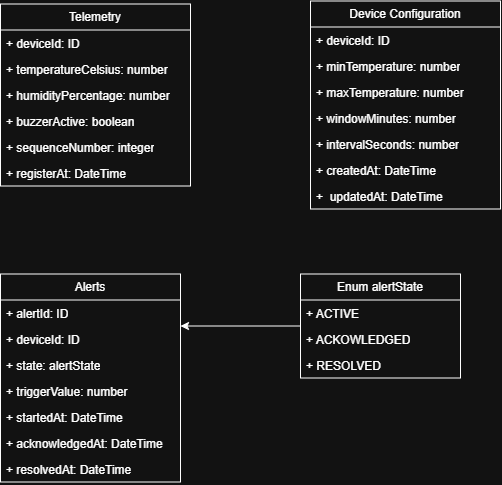

The diagram above was exported from draw.io. Its source (the exported page's mxGraphModel, read from the mxfile embedded in the PNG):
<mxGraphModel dx="1015" dy="526" grid="1" gridSize="10" guides="1" tooltips="1" connect="1" arrows="1" fold="1" page="1" pageScale="1" pageWidth="827" pageHeight="1169" math="0" shadow="0">
  <root>
    <mxCell id="0" />
    <mxCell id="1" parent="0" />
    <mxCell id="kkLy2IyAoQ0iHldM4gOX-13" parent="1" style="swimlane;fontStyle=0;childLayout=stackLayout;horizontal=1;startSize=26;fillColor=none;horizontalStack=0;resizeParent=1;resizeParentMax=0;resizeLast=0;collapsible=1;marginBottom=0;whiteSpace=wrap;html=1;" value="Telemetry" vertex="1">
      <mxGeometry height="182" width="190" x="160" y="620" as="geometry" />
    </mxCell>
    <mxCell id="kkLy2IyAoQ0iHldM4gOX-14" parent="kkLy2IyAoQ0iHldM4gOX-13" style="text;strokeColor=none;fillColor=none;align=left;verticalAlign=top;spacingLeft=4;spacingRight=4;overflow=hidden;rotatable=0;points=[[0,0.5],[1,0.5]];portConstraint=eastwest;whiteSpace=wrap;html=1;" value="+ deviceId: ID" vertex="1">
      <mxGeometry height="26" width="190" y="26" as="geometry" />
    </mxCell>
    <mxCell id="kkLy2IyAoQ0iHldM4gOX-15" parent="kkLy2IyAoQ0iHldM4gOX-13" style="text;strokeColor=none;fillColor=none;align=left;verticalAlign=top;spacingLeft=4;spacingRight=4;overflow=hidden;rotatable=0;points=[[0,0.5],[1,0.5]];portConstraint=eastwest;whiteSpace=wrap;html=1;" value="+ temperatureCelsius: number" vertex="1">
      <mxGeometry height="26" width="190" y="52" as="geometry" />
    </mxCell>
    <mxCell id="kkLy2IyAoQ0iHldM4gOX-16" parent="kkLy2IyAoQ0iHldM4gOX-13" style="text;strokeColor=none;fillColor=none;align=left;verticalAlign=top;spacingLeft=4;spacingRight=4;overflow=hidden;rotatable=0;points=[[0,0.5],[1,0.5]];portConstraint=eastwest;whiteSpace=wrap;html=1;" value="+ humidityPercentage: number" vertex="1">
      <mxGeometry height="26" width="190" y="78" as="geometry" />
    </mxCell>
    <mxCell id="kkLy2IyAoQ0iHldM4gOX-17" parent="kkLy2IyAoQ0iHldM4gOX-13" style="text;strokeColor=none;fillColor=none;align=left;verticalAlign=top;spacingLeft=4;spacingRight=4;overflow=hidden;rotatable=0;points=[[0,0.5],[1,0.5]];portConstraint=eastwest;whiteSpace=wrap;html=1;" value="+ buzzerActive: boolean" vertex="1">
      <mxGeometry height="26" width="190" y="104" as="geometry" />
    </mxCell>
    <mxCell id="kkLy2IyAoQ0iHldM4gOX-18" parent="kkLy2IyAoQ0iHldM4gOX-13" style="text;strokeColor=none;fillColor=none;align=left;verticalAlign=top;spacingLeft=4;spacingRight=4;overflow=hidden;rotatable=0;points=[[0,0.5],[1,0.5]];portConstraint=eastwest;whiteSpace=wrap;html=1;" value="+ sequenceNumber: integer" vertex="1">
      <mxGeometry height="26" width="190" y="130" as="geometry" />
    </mxCell>
    <mxCell id="kkLy2IyAoQ0iHldM4gOX-19" parent="kkLy2IyAoQ0iHldM4gOX-13" style="text;strokeColor=none;fillColor=none;align=left;verticalAlign=top;spacingLeft=4;spacingRight=4;overflow=hidden;rotatable=0;points=[[0,0.5],[1,0.5]];portConstraint=eastwest;whiteSpace=wrap;html=1;" value="+ registerAt: DateTime" vertex="1">
      <mxGeometry height="26" width="190" y="156" as="geometry" />
    </mxCell>
    <mxCell id="kkLy2IyAoQ0iHldM4gOX-20" parent="1" style="swimlane;fontStyle=0;childLayout=stackLayout;horizontal=1;startSize=26;fillColor=none;horizontalStack=0;resizeParent=1;resizeParentMax=0;resizeLast=0;collapsible=1;marginBottom=0;whiteSpace=wrap;html=1;" value="Alerts" vertex="1">
      <mxGeometry height="208" width="180" x="160" y="890" as="geometry" />
    </mxCell>
    <mxCell id="kkLy2IyAoQ0iHldM4gOX-21" parent="kkLy2IyAoQ0iHldM4gOX-20" style="text;strokeColor=none;fillColor=none;align=left;verticalAlign=top;spacingLeft=4;spacingRight=4;overflow=hidden;rotatable=0;points=[[0,0.5],[1,0.5]];portConstraint=eastwest;whiteSpace=wrap;html=1;" value="+ alertId: ID" vertex="1">
      <mxGeometry height="26" width="180" y="26" as="geometry" />
    </mxCell>
    <mxCell id="kkLy2IyAoQ0iHldM4gOX-24" parent="kkLy2IyAoQ0iHldM4gOX-20" style="text;strokeColor=none;fillColor=none;align=left;verticalAlign=top;spacingLeft=4;spacingRight=4;overflow=hidden;rotatable=0;points=[[0,0.5],[1,0.5]];portConstraint=eastwest;whiteSpace=wrap;html=1;" value="+ deviceId: ID" vertex="1">
      <mxGeometry height="26" width="180" y="52" as="geometry" />
    </mxCell>
    <mxCell id="kkLy2IyAoQ0iHldM4gOX-30" parent="kkLy2IyAoQ0iHldM4gOX-20" style="text;strokeColor=none;fillColor=none;align=left;verticalAlign=top;spacingLeft=4;spacingRight=4;overflow=hidden;rotatable=0;points=[[0,0.5],[1,0.5]];portConstraint=eastwest;whiteSpace=wrap;html=1;" value="+ state: alertState" vertex="1">
      <mxGeometry height="26" width="180" y="78" as="geometry" />
    </mxCell>
    <mxCell id="kkLy2IyAoQ0iHldM4gOX-35" parent="kkLy2IyAoQ0iHldM4gOX-20" style="text;strokeColor=none;fillColor=none;align=left;verticalAlign=top;spacingLeft=4;spacingRight=4;overflow=hidden;rotatable=0;points=[[0,0.5],[1,0.5]];portConstraint=eastwest;whiteSpace=wrap;html=1;" value="+ triggerValue: number" vertex="1">
      <mxGeometry height="26" width="180" y="104" as="geometry" />
    </mxCell>
    <mxCell id="kkLy2IyAoQ0iHldM4gOX-36" parent="kkLy2IyAoQ0iHldM4gOX-20" style="text;strokeColor=none;fillColor=none;align=left;verticalAlign=top;spacingLeft=4;spacingRight=4;overflow=hidden;rotatable=0;points=[[0,0.5],[1,0.5]];portConstraint=eastwest;whiteSpace=wrap;html=1;" value="+ startedAt: DateTime" vertex="1">
      <mxGeometry height="26" width="180" y="130" as="geometry" />
    </mxCell>
    <mxCell id="kkLy2IyAoQ0iHldM4gOX-37" parent="kkLy2IyAoQ0iHldM4gOX-20" style="text;strokeColor=none;fillColor=none;align=left;verticalAlign=top;spacingLeft=4;spacingRight=4;overflow=hidden;rotatable=0;points=[[0,0.5],[1,0.5]];portConstraint=eastwest;whiteSpace=wrap;html=1;" value="+ acknowledgedAt: DateTime" vertex="1">
      <mxGeometry height="26" width="180" y="156" as="geometry" />
    </mxCell>
    <mxCell id="kkLy2IyAoQ0iHldM4gOX-38" parent="kkLy2IyAoQ0iHldM4gOX-20" style="text;strokeColor=none;fillColor=none;align=left;verticalAlign=top;spacingLeft=4;spacingRight=4;overflow=hidden;rotatable=0;points=[[0,0.5],[1,0.5]];portConstraint=eastwest;whiteSpace=wrap;html=1;" value="+ resolvedAt: DateTime" vertex="1">
      <mxGeometry height="26" width="180" y="182" as="geometry" />
    </mxCell>
    <mxCell id="kkLy2IyAoQ0iHldM4gOX-46" edge="1" parent="1" source="kkLy2IyAoQ0iHldM4gOX-31" style="edgeStyle=orthogonalEdgeStyle;rounded=0;orthogonalLoop=1;jettySize=auto;html=1;entryX=1;entryY=0.25;entryDx=0;entryDy=0;" target="kkLy2IyAoQ0iHldM4gOX-20">
      <mxGeometry relative="1" as="geometry" />
    </mxCell>
    <mxCell id="kkLy2IyAoQ0iHldM4gOX-31" parent="1" style="swimlane;fontStyle=0;childLayout=stackLayout;horizontal=1;startSize=26;fillColor=none;horizontalStack=0;resizeParent=1;resizeParentMax=0;resizeLast=0;collapsible=1;marginBottom=0;whiteSpace=wrap;html=1;" value="Enum&amp;nbsp;&lt;span style=&quot;text-align: left;&quot;&gt;alertState&lt;/span&gt;" vertex="1">
      <mxGeometry height="104" width="160" x="460" y="890" as="geometry" />
    </mxCell>
    <mxCell id="kkLy2IyAoQ0iHldM4gOX-32" parent="kkLy2IyAoQ0iHldM4gOX-31" style="text;strokeColor=none;fillColor=none;align=left;verticalAlign=top;spacingLeft=4;spacingRight=4;overflow=hidden;rotatable=0;points=[[0,0.5],[1,0.5]];portConstraint=eastwest;whiteSpace=wrap;html=1;" value="+ ACTIVE" vertex="1">
      <mxGeometry height="26" width="160" y="26" as="geometry" />
    </mxCell>
    <mxCell id="kkLy2IyAoQ0iHldM4gOX-33" parent="kkLy2IyAoQ0iHldM4gOX-31" style="text;strokeColor=none;fillColor=none;align=left;verticalAlign=top;spacingLeft=4;spacingRight=4;overflow=hidden;rotatable=0;points=[[0,0.5],[1,0.5]];portConstraint=eastwest;whiteSpace=wrap;html=1;" value="+ ACKOWLEDGED" vertex="1">
      <mxGeometry height="26" width="160" y="52" as="geometry" />
    </mxCell>
    <mxCell id="kkLy2IyAoQ0iHldM4gOX-34" parent="kkLy2IyAoQ0iHldM4gOX-31" style="text;strokeColor=none;fillColor=none;align=left;verticalAlign=top;spacingLeft=4;spacingRight=4;overflow=hidden;rotatable=0;points=[[0,0.5],[1,0.5]];portConstraint=eastwest;whiteSpace=wrap;html=1;" value="+ RESOLVED" vertex="1">
      <mxGeometry height="26" width="160" y="78" as="geometry" />
    </mxCell>
    <mxCell id="kkLy2IyAoQ0iHldM4gOX-39" parent="1" style="swimlane;fontStyle=0;childLayout=stackLayout;horizontal=1;startSize=26;fillColor=none;horizontalStack=0;resizeParent=1;resizeParentMax=0;resizeLast=0;collapsible=1;marginBottom=0;whiteSpace=wrap;html=1;" value="Device Configuration" vertex="1">
      <mxGeometry height="208" width="190" x="470" y="617" as="geometry" />
    </mxCell>
    <mxCell id="kkLy2IyAoQ0iHldM4gOX-40" parent="kkLy2IyAoQ0iHldM4gOX-39" style="text;strokeColor=none;fillColor=none;align=left;verticalAlign=top;spacingLeft=4;spacingRight=4;overflow=hidden;rotatable=0;points=[[0,0.5],[1,0.5]];portConstraint=eastwest;whiteSpace=wrap;html=1;" value="+ deviceId: ID" vertex="1">
      <mxGeometry height="26" width="190" y="26" as="geometry" />
    </mxCell>
    <mxCell id="kkLy2IyAoQ0iHldM4gOX-41" parent="kkLy2IyAoQ0iHldM4gOX-39" style="text;strokeColor=none;fillColor=none;align=left;verticalAlign=top;spacingLeft=4;spacingRight=4;overflow=hidden;rotatable=0;points=[[0,0.5],[1,0.5]];portConstraint=eastwest;whiteSpace=wrap;html=1;" value="+ minTemperature: number" vertex="1">
      <mxGeometry height="26" width="190" y="52" as="geometry" />
    </mxCell>
    <mxCell id="kkLy2IyAoQ0iHldM4gOX-42" parent="kkLy2IyAoQ0iHldM4gOX-39" style="text;strokeColor=none;fillColor=none;align=left;verticalAlign=top;spacingLeft=4;spacingRight=4;overflow=hidden;rotatable=0;points=[[0,0.5],[1,0.5]];portConstraint=eastwest;whiteSpace=wrap;html=1;" value="+ maxTemperature: number" vertex="1">
      <mxGeometry height="26" width="190" y="78" as="geometry" />
    </mxCell>
    <mxCell id="kkLy2IyAoQ0iHldM4gOX-43" parent="kkLy2IyAoQ0iHldM4gOX-39" style="text;strokeColor=none;fillColor=none;align=left;verticalAlign=top;spacingLeft=4;spacingRight=4;overflow=hidden;rotatable=0;points=[[0,0.5],[1,0.5]];portConstraint=eastwest;whiteSpace=wrap;html=1;" value="+ windowMinutes: number" vertex="1">
      <mxGeometry height="26" width="190" y="104" as="geometry" />
    </mxCell>
    <mxCell id="kkLy2IyAoQ0iHldM4gOX-44" parent="kkLy2IyAoQ0iHldM4gOX-39" style="text;strokeColor=none;fillColor=none;align=left;verticalAlign=top;spacingLeft=4;spacingRight=4;overflow=hidden;rotatable=0;points=[[0,0.5],[1,0.5]];portConstraint=eastwest;whiteSpace=wrap;html=1;" value="+ intervalSeconds: number" vertex="1">
      <mxGeometry height="26" width="190" y="130" as="geometry" />
    </mxCell>
    <mxCell id="kkLy2IyAoQ0iHldM4gOX-45" parent="kkLy2IyAoQ0iHldM4gOX-39" style="text;strokeColor=none;fillColor=none;align=left;verticalAlign=top;spacingLeft=4;spacingRight=4;overflow=hidden;rotatable=0;points=[[0,0.5],[1,0.5]];portConstraint=eastwest;whiteSpace=wrap;html=1;" value="+ createdAt: DateTime" vertex="1">
      <mxGeometry height="26" width="190" y="156" as="geometry" />
    </mxCell>
    <mxCell id="mhRHAOsPy4RlZVg00QRO-1" parent="kkLy2IyAoQ0iHldM4gOX-39" style="text;strokeColor=none;fillColor=none;align=left;verticalAlign=top;spacingLeft=4;spacingRight=4;overflow=hidden;rotatable=0;points=[[0,0.5],[1,0.5]];portConstraint=eastwest;whiteSpace=wrap;html=1;" value="+&amp;nbsp; updatedAt: DateTime" vertex="1">
      <mxGeometry height="26" width="190" y="182" as="geometry" />
    </mxCell>
  </root>
</mxGraphModel>